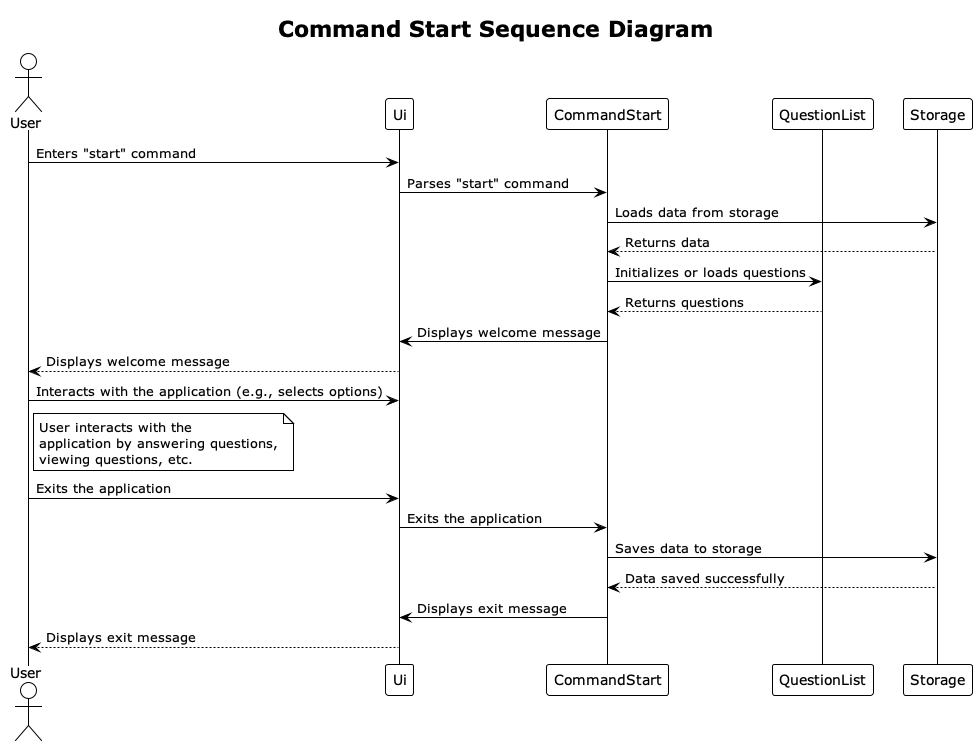

The diagram above was rendered by PlantUML. Its source (embedded in the PNG):
@startuml
!theme plain
Title: Command Start Sequence Diagram

actor User
participant Ui
participant CommandStart
participant QuestionList
participant Storage

User -> Ui: Enters "start" command
Ui -> CommandStart: Parses "start" command
CommandStart -> Storage: Loads data from storage
Storage --> CommandStart: Returns data
CommandStart -> QuestionList: Initializes or loads questions
QuestionList --> CommandStart: Returns questions
CommandStart -> Ui: Displays welcome message
Ui --> User: Displays welcome message
User -> Ui: Interacts with the application (e.g., selects options)

Note right of User: User interacts with the\napplication by answering questions,\nviewing questions, etc.

User -> Ui: Exits the application
Ui -> CommandStart: Exits the application
CommandStart -> Storage: Saves data to storage
Storage --> CommandStart: Data saved successfully
CommandStart -> Ui: Displays exit message
Ui --> User: Displays exit message

@enduml